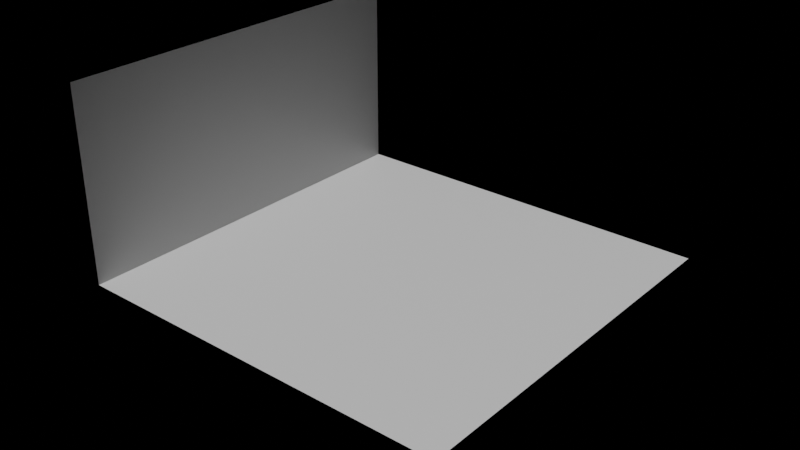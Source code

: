# Source: defualt_scene_eevee.blend  (saved by Blender 2.90.8; exported with 4.5.12 LTS)
import bpy
from mathutils import Matrix  # noqa: F401  (used for matrix-valued properties, if any)

bpy.ops.wm.read_factory_settings(use_empty=True)
scene = bpy.context.scene
scene.name = 'Scene'

# ---- collections
col_objects = bpy.data.collections.new('Objects'); scene.collection.children.link(col_objects)
col_cameras = bpy.data.collections.new('Cameras'); scene.collection.children.link(col_cameras)
col_lighting = bpy.data.collections.new('Lighting'); scene.collection.children.link(col_lighting)
col_control = bpy.data.collections.new('Control'); scene.collection.children.link(col_control)

# ---- images (referenced by path relative to the original .blend; pixels are not part of the script)
import os
ASSET_DIR = os.environ.get("B2B_ASSET_DIR", "")  # directory of the original .blend (textures are referenced by path, not embedded)
HERE = os.path.dirname(os.path.abspath(__file__))  # packed textures are extracted next to this script under _unpacked/

def load_image(name, relpath, width, height, colorspace="sRGB"):
    """Load a texture the original file referenced (path relative to the .blend, or extracted next to this script)."""
    p = next((c for c in (os.path.join(HERE, relpath), os.path.join(ASSET_DIR, relpath)) if relpath and os.path.exists(c)), "")
    if p:
        img = bpy.data.images.load(p, check_existing=True)
        img.name = name
    else:  # same state as the original file: an image datablock whose file is absent (Cycles renders it pink)
        img = bpy.data.images.new(name, width, height)
        img.source = "FILE"
        img.filepath = "//" + (relpath or name)
    img.colorspace_settings.name = colorspace
    return img
img_whiteblackgradient_jpg = load_image('whiteblackgradient.jpg', '_unpacked/whiteblackgradient.7fb7bddc.jpg', 8, 4, 'sRGB')

# ---- materials (node trees are filled in below, after node groups)
mat_material = bpy.data.materials.new('Material')
mat_material.alpha_threshold = 0.0
mat_material.use_transparent_shadow = False
mat_material.line_color = (0.0, 0.0, 0.0, 1.0)

# ---- material node trees
mat_material.use_nodes = True; mat_material.node_tree.nodes.clear()
_N = mat_material.node_tree.nodes; _L = mat_material.node_tree.links
n0 = _N.new('ShaderNodeBsdfPrincipled'); n0.name = 'Principled BSDF'; n0.location = (10, 300)
n0.distribution = 'GGX'
n0.subsurface_method = 'BURLEY'
n0.inputs[2].default_value = 0.4
n0.inputs[3].default_value = 1.45
n0.inputs[27].default_value = (0.0, 0.0, 0.0, 1.0)
n0.inputs[28].default_value = 1.0
n1 = _N.new('ShaderNodeOutputMaterial'); n1.name = 'Material Output'; n1.location = (298, 325)
n2 = _N.new('ShaderNodeTexImage'); n2.name = 'Image Texture'; n2.location = (-263, 221)
n2.image = img_whiteblackgradient_jpg
n2.interpolation = 'Cubic'
_L.new(n0.outputs[0], n1.inputs[0])
_L.new(n2.outputs[0], n0.inputs[0])
n1.is_active_output = True

# ---- world
world_world = bpy.data.worlds.new('World'); scene.world = world_world
world_world.use_nodes = True; world_world.node_tree.nodes.clear()
_N = world_world.node_tree.nodes; _L = world_world.node_tree.links
n0 = _N.new('ShaderNodeOutputWorld'); n0.name = 'World Output'; n0.location = (306, 307)
n1 = _N.new('ShaderNodeBackground'); n1.name = 'Background'; n1.location = (152, 307)
n1.inputs[0].default_value = (0.0, 0.0, 0.0, 1.0)
_L.new(n1.outputs[0], n0.inputs[0])
n0.is_active_output = True
world_world.color = (0.05088, 0.05088, 0.05088)
world_world.use_sun_shadow = False
world_world.sun_shadow_jitter_overblur = 0.0

# ---- lights
light_sun = bpy.data.lights.new('Sun', 'SUN')
light_sun.transmission_factor = 0.0
light_sun.energy = 3.0
light_sun.shadow_soft_size = 0.125

# ---- meshes
me_cube = bpy.data.meshes.new('Cube')
me_cube.from_pydata([(1.0, 1.0, 0.0), (1.0, -1.0, 0.0), (-1.0, 1.0, 1.0), (-1.0, 1.0, 0.0), (-1.0, -1.0, 1.0), (-1.0, -1.0, 0.0)], [], [(5, 4, 2, 3), (3, 0, 1, 5)])
_uv = me_cube.uv_layers.new(name='UVMap')
_uv.uv.foreach_set('vector', [0.08203, 0.8769, 0.08203, 0.8769, 0.08203, 0.8769, 0.08203, 0.8769, 0.08203, 0.8769, 0.08203, 0.8769, 0.08203, 0.8769, 0.08203, 0.8769])
me_cube.materials.append(mat_material)
me_cube.use_remesh_preserve_volume = False
me_cube.use_remesh_preserve_attributes = False
me_cube.use_mirror_vertex_groups = False
me_cube.update()

# ---- curves / text
cu_surfcircle = bpy.data.curves.new('SurfCircle', 'CURVE')
cu_surfcircle.dimensions = '3D'
_sp = cu_surfcircle.splines.new('NURBS'); _sp.points.add(7)
_sp.points.foreach_set('co', [0.0, -1.0, 0.0, 1.0, -1.0, -1.0, 0.0, 0.3536, -1.0, 0.0, 0.0, 1.0, -1.0, 1.0, 0.0, 0.3536, 0.0, 1.0, 0.0, 1.0, 1.0, 1.0, 0.0, 0.3536, 1.0, 0.0, 0.0, 1.0, 1.0, -1.0, 0.0, 0.3536])
_sp.order_v = 0
_sp.resolution_v = 4
_sp.use_cyclic_u = True
cu_surfcircle.use_path_clamp = True
cu_surfcircle.resolution_v = 4
cu_surfcircle.fill_mode = 'FULL'

# ---- objects
ob_cube = bpy.data.objects.new('Cube', me_cube)
ob_surfcircle = bpy.data.objects.new('SurfCircle', cu_surfcircle)
ob_sun = bpy.data.objects.new('Sun', light_sun)

# ---- transforms, parenting, visibility, modifiers, constraints
ob_cube.location = (0.0, 0.0, 0.0)
ob_cube.scale = (2.0, 2.0, 2.0)
ob_cube.lock_rotations_4d = False
ob_cube.empty_display_type = 'ARROWS'
ob_cube.lineart.crease_threshold = 0.0
ob_surfcircle.location = (0.0, 0.0, 0.0)
ob_surfcircle.empty_image_offset = (0.0, 0.0)
ob_surfcircle.lineart.crease_threshold = 0.0
ob_sun.location = (0.0, 0.0, 4.164)
ob_sun.rotation_euler = (0.5779, -0.0, 0.0)
ob_sun.lineart.crease_threshold = 0.0

# ---- collection membership
col_objects.objects.link(ob_cube)
col_objects.objects.link(ob_surfcircle)
col_objects.objects.link(ob_sun)

# ---- scene / render settings (as saved in the file)
scene.frame_start = 1; scene.frame_end = 250; scene.frame_set(2)
scene.render.engine = 'BLENDER_EEVEE_NEXT'
scene.cycles.feature_set = 'EXPERIMENTAL'
scene.cycles.use_denoising = False
scene.cycles.samples = 128
scene.cycles.sampling_pattern = 'TABULATED_SOBOL'
scene.cycles.use_adaptive_sampling = False
scene.cycles.use_light_tree = False
scene.cycles.film_transparent_glass = True
scene.eevee.taa_render_samples = 30
scene.view_settings.view_transform = 'Filmic'
bpy.context.view_layer.update()

# ---- added for rendering (the .blend has no active camera): camera
cam_auto = bpy.data.cameras.new('AutoCamera')
cam_auto.lens = 50.0
cam_auto.sensor_width = 36.0
cam_auto.clip_end = 1000.0
ob_auto_camera = bpy.data.objects.new('AutoCamera', cam_auto)
scene.collection.objects.link(ob_auto_camera)
ob_auto_camera.location = (5.92433, -7.10919, 5.23946)
ob_auto_camera.rotation_euler = (1.09748, -7.21219e-08, 0.694738)
scene.camera = ob_auto_camera
bpy.context.view_layer.update()
